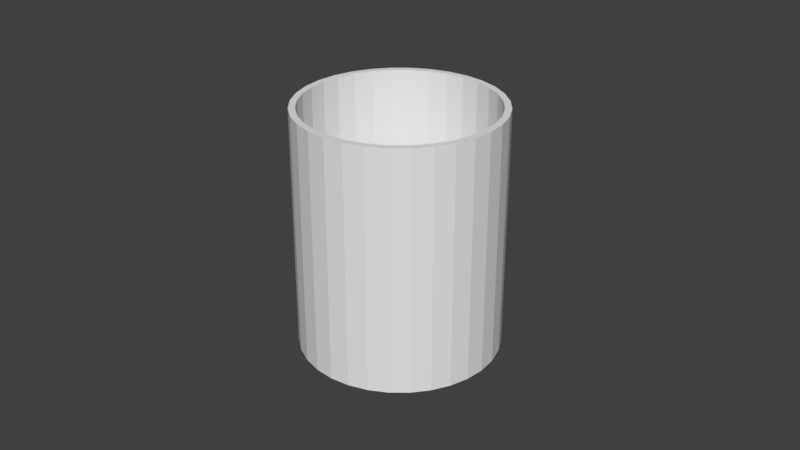 # Source: AnglerbotPropeller.blend  (saved by Blender 2.79.0; exported with 4.5.12 LTS)
import bpy
from mathutils import Matrix  # noqa: F401  (used for matrix-valued properties, if any)

bpy.ops.wm.read_factory_settings(use_empty=True)
scene = bpy.context.scene
scene.name = 'Scene'

# ---- collections
col_collection_1 = bpy.data.collections.new('Collection 1'); scene.collection.children.link(col_collection_1)

# ---- world
world_world = bpy.data.worlds.new('World'); scene.world = world_world
world_world.color = (0.05088, 0.05088, 0.05088)
world_world.use_sun_shadow = False
world_world.sun_shadow_jitter_overblur = 0.0
world_world.cycles.sampling_method = 'MANUAL'

# ---- meshes
me_cylinder_001 = bpy.data.meshes.new('Cylinder.001')
me_cylinder_001.from_pydata([(-0.007955, 0.007955, 0.01), (-0.002195, 0.01103, 0.0), (-0.004305, 0.01039, 0.0), (-0.00625, 0.009354, 0.0), (-0.007955, 0.007955, 0.0), (-0.009354, 0.00625, 0.0), (-0.01039, 0.004306, 0.0), (-0.01103, 0.002195, 0.0), (-0.00625, 0.009354, 0.01), (-0.01103, -0.002194, 0.0), (-0.01039, -0.004305, 0.0), (-0.009354, -0.00625, 0.0), (-0.007955, -0.007955, 0.0), (-0.00625, -0.009354, 0.0), (-0.004305, -0.01039, 0.0), (-0.002195, -0.01103, 0.0), (-0.004305, 0.01039, 0.01), (0.002195, -0.01103, 0.0), (0.004305, -0.01039, 0.0), (0.00625, -0.009354, 0.0), (0.007955, -0.007955, 0.0), (0.009354, -0.00625, 0.0), (0.01039, -0.004305, 0.0), (0.01103, -0.002194, 0.0), (-0.002195, 0.01103, 0.01), (0.01103, 0.002195, 0.0), (0.01039, 0.004306, 0.0), (0.009354, 0.00625, 0.0), (0.007955, 0.007955, 0.0), (0.00625, 0.009354, 0.0), (0.004305, 0.01039, 0.0), (0.002195, 0.01103, 0.0), (-0.003386, 0.01425, 0.0), (-0.004367, 0.01909, 0.0), (-0.00357, 0.02264, 0.0), (-0.001365, 0.0254, 0.0), (0.00133, 0.0265, 0.0), (0.004148, 0.02638, 0.0), (0.006047, 0.02577, 0.0), (0.006843, 0.02491, 0.0), (0.007027, 0.02313, 0.0), (0.006598, 0.02136, 0.0), (0.01425, 0.003386, 0.0), (0.01909, 0.004367, 0.0), (0.02264, 0.00357, 0.0), (0.0254, 0.001365, 0.0), (0.0265, -0.00133, 0.0), (0.02638, -0.004148, 0.0), (0.02577, -0.006047, 0.0), (0.02491, -0.006843, 0.0), (0.02313, -0.007027, 0.0), (0.02136, -0.006598, 0.0), (0.003386, -0.01425, 0.0), (0.004367, -0.01909, 0.0), (0.00357, -0.02264, 0.0), (0.001365, -0.0254, 0.0), (-0.00133, -0.0265, 0.0), (-0.004148, -0.02638, 0.0), (-0.006047, -0.02577, 0.0), (-0.006843, -0.02491, 0.0), (-0.007027, -0.02313, 0.0), (-0.006598, -0.02136, 0.0), (-0.01425, -0.003386, 0.0), (-0.01909, -0.004367, 0.0), (-0.02264, -0.00357, 0.0), (-0.0254, -0.001365, 0.0), (-0.0265, 0.00133, 0.0), (-0.02638, 0.004148, 0.0), (-0.02577, 0.006047, 0.0), (-0.02491, 0.006843, 0.0), (-0.02313, 0.007027, 0.0), (-0.02136, 0.006598, 0.0), (-0.009354, 0.00625, 0.01), (-0.01039, 0.004306, 0.01), (-0.01103, 0.002195, 0.01), (-0.01103, -0.002194, 0.01), (-0.01039, -0.004305, 0.01), (-0.009354, -0.00625, 0.01), (-0.007955, -0.007955, 0.01), (-0.00625, -0.009354, 0.01), (-0.004305, -0.01039, 0.01), (-0.002195, -0.01103, 0.01), (0.002195, -0.01103, 0.01), (0.004305, -0.01039, 0.01), (0.00625, -0.009354, 0.01), (0.007955, -0.007955, 0.01), (0.009354, -0.00625, 0.01), (0.01039, -0.004305, 0.01), (0.01103, -0.002194, 0.01), (0.01103, 0.002195, 0.01), (0.01039, 0.004306, 0.01), (0.009354, 0.00625, 0.01), (0.007955, 0.007955, 0.01), (0.00625, 0.009354, 0.01), (0.004305, 0.01039, 0.01), (0.002195, 0.01103, 0.01), (-0.003386, 0.01425, 0.01), (-0.004367, 0.01909, 0.01), (-0.00357, 0.02264, 0.01), (-0.001365, 0.0254, 0.01), (0.00133, 0.0265, 0.01), (0.004148, 0.02638, 0.01), (0.006047, 0.02577, 0.01), (0.006843, 0.02491, 0.01), (0.007027, 0.02313, 0.01), (0.006598, 0.02136, 0.01), (0.01425, 0.003386, 0.01), (0.01909, 0.004367, 0.01), (0.02264, 0.00357, 0.01), (0.0254, 0.001365, 0.01), (0.0265, -0.00133, 0.01), (0.02638, -0.004148, 0.01), (0.02577, -0.006047, 0.01), (0.02491, -0.006843, 0.01), (0.02313, -0.007027, 0.01), (0.02136, -0.006598, 0.01), (0.003386, -0.01425, 0.01), (0.004367, -0.01909, 0.01), (0.00357, -0.02264, 0.01), (0.001365, -0.0254, 0.01), (-0.00133, -0.0265, 0.01), (-0.004148, -0.02638, 0.01), (-0.006047, -0.02577, 0.01), (-0.006843, -0.02491, 0.01), (-0.007027, -0.02313, 0.01), (-0.006598, -0.02136, 0.01), (-0.01425, -0.003386, 0.01), (-0.01909, -0.004367, 0.01), (-0.02264, -0.00357, 0.01), (-0.0254, -0.001365, 0.01), (-0.0265, 0.00133, 0.01), (-0.02638, 0.004148, 0.01), (-0.02577, 0.006047, 0.01), (-0.02491, 0.006843, 0.01), (-0.02313, 0.007027, 0.01), (-0.02136, 0.006598, 0.01)], [], [(67, 68, 65, 66), (69, 64, 65, 68), (7, 9, 62, 71), (37, 38, 35, 36), (71, 62, 63, 70), (69, 70, 63, 64), (46, 47, 48, 45), (44, 45, 48, 49), (43, 44, 49, 50), (42, 43, 50, 51), (51, 23, 25, 42), (38, 39, 34, 35), (33, 34, 39, 40), (32, 33, 40, 41), (41, 31, 1, 32), (56, 57, 58, 55), (54, 55, 58, 59), (53, 54, 59, 60), (52, 53, 60, 61), (52, 61, 15, 17), (15, 14, 18, 17), (14, 13, 19, 18), (13, 12, 20, 19), (12, 11, 21, 20), (11, 10, 22, 21), (10, 9, 23, 22), (2, 1, 31, 30), (3, 2, 30, 29), (4, 3, 29, 28), (5, 4, 28, 27), (6, 5, 27, 26), (7, 6, 26, 25), (7, 25, 23, 9), (131, 130, 129, 132), (133, 132, 129, 128), (74, 135, 126, 75), (101, 100, 99, 102), (135, 134, 127, 126), (133, 128, 127, 134), (110, 109, 112, 111), (108, 113, 112, 109), (107, 114, 113, 108), (106, 115, 114, 107), (115, 106, 89, 88), (102, 99, 98, 103), (97, 104, 103, 98), (96, 105, 104, 97), (105, 96, 24, 95), (120, 119, 122, 121), (118, 123, 122, 119), (117, 124, 123, 118), (116, 125, 124, 117), (116, 82, 81, 125), (81, 82, 83, 80), (80, 83, 84, 79), (79, 84, 85, 78), (78, 85, 86, 77), (77, 86, 87, 76), (76, 87, 88, 75), (16, 94, 95, 24), (8, 93, 94, 16), (0, 92, 93, 8), (72, 91, 92, 0), (73, 90, 91, 72), (74, 89, 90, 73), (74, 75, 88, 89), (49, 113, 114, 50), (9, 75, 126, 62), (50, 114, 115, 51), (26, 90, 89, 25), (52, 116, 117, 53), (27, 91, 90, 26), (53, 117, 118, 54), (28, 92, 91, 27), (2, 16, 24, 1), (54, 118, 119, 55), (29, 93, 92, 28), (3, 8, 16, 2), (55, 119, 120, 56), (30, 94, 93, 29), (4, 0, 8, 3), (56, 120, 121, 57), (31, 95, 94, 30), (5, 72, 0, 4), (57, 121, 122, 58), (6, 73, 72, 5), (58, 122, 123, 59), (32, 96, 97, 33), (7, 74, 73, 6), (59, 123, 124, 60), (33, 97, 98, 34), (60, 124, 125, 61), (34, 98, 99, 35), (62, 126, 127, 63), (35, 99, 100, 36), (10, 76, 75, 9), (63, 127, 128, 64), (36, 100, 101, 37), (11, 77, 76, 10), (64, 128, 129, 65), (37, 101, 102, 38), (12, 78, 77, 11), (65, 129, 130, 66), (38, 102, 103, 39), (13, 79, 78, 12), (66, 130, 131, 67), (39, 103, 104, 40), (14, 80, 79, 13), (67, 131, 132, 68), (40, 104, 105, 41), (15, 81, 80, 14), (68, 132, 133, 69), (41, 105, 95, 31), (69, 133, 134, 70), (1, 24, 96, 32), (70, 134, 135, 71), (42, 106, 107, 43), (18, 83, 82, 17), (17, 82, 116, 52), (43, 107, 108, 44), (19, 84, 83, 18), (61, 125, 81, 15), (44, 108, 109, 45), (20, 85, 84, 19), (51, 115, 88, 23), (45, 109, 110, 46), (21, 86, 85, 20), (25, 89, 106, 42), (46, 110, 111, 47), (22, 87, 86, 21), (47, 111, 112, 48), (23, 88, 87, 22), (48, 112, 113, 49), (71, 135, 74, 7)])
me_cylinder_001.use_remesh_preserve_volume = False
me_cylinder_001.use_remesh_preserve_attributes = False
me_cylinder_001.use_mirror_vertex_groups = False
me_cylinder_001.update()
me_cylinder = bpy.data.meshes.new('Cylinder')
me_cylinder.from_pydata([(4.578e-08, 0.031, -0.0375), (4.578e-08, 0.031, 0.0375), (0.006048, 0.0304, -0.0375), (0.006048, 0.0304, 0.0375), (0.01186, 0.02864, -0.0375), (0.01186, 0.02864, 0.0375), (0.01722, 0.02578, -0.0375), (0.01722, 0.02578, 0.0375), (0.02192, 0.02192, -0.0375), (0.02192, 0.02192, 0.0375), (0.02578, 0.01722, -0.0375), (0.02578, 0.01722, 0.0375), (0.02864, 0.01186, -0.0375), (0.02864, 0.01186, 0.0375), (0.0304, 0.006048, -0.0375), (0.0304, 0.006048, 0.0375), (0.031, 2.848e-07, -0.0375), (0.031, 2.848e-07, 0.0375), (0.0304, -0.006048, -0.0375), (0.0304, -0.006048, 0.0375), (0.02864, -0.01186, -0.0375), (0.02864, -0.01186, 0.0375), (0.02578, -0.01722, -0.0375), (0.02578, -0.01722, 0.0375), (0.02192, -0.02192, -0.0375), (0.02192, -0.02192, 0.0375), (0.01722, -0.02578, -0.0375), (0.01722, -0.02578, 0.0375), (0.01186, -0.02864, -0.0375), (0.01186, -0.02864, 0.0375), (0.006048, -0.0304, -0.0375), (0.006048, -0.0304, 0.0375), (3.567e-08, -0.031, -0.0375), (3.567e-08, -0.031, 0.0375), (-0.006048, -0.0304, -0.0375), (-0.006048, -0.0304, 0.0375), (-0.01186, -0.02864, -0.0375), (-0.01186, -0.02864, 0.0375), (-0.01722, -0.02578, -0.0375), (-0.01722, -0.02578, 0.0375), (-0.02192, -0.02192, -0.0375), (-0.02192, -0.02192, 0.0375), (-0.02578, -0.01722, -0.0375), (-0.02578, -0.01722, 0.0375), (-0.02864, -0.01186, -0.0375), (-0.02864, -0.01186, 0.0375), (-0.0304, -0.006047, -0.0375), (-0.0304, -0.006047, 0.0375), (-0.031, 3.124e-07, -0.0375), (-0.031, 3.124e-07, 0.0375), (-0.0304, 0.006048, -0.0375), (-0.0304, 0.006048, 0.0375), (-0.02864, 0.01186, -0.0375), (-0.02864, 0.01186, 0.0375), (-0.02578, 0.01722, -0.0375), (-0.02578, 0.01722, 0.0375), (-0.02192, 0.02192, -0.0375), (-0.02192, 0.02192, 0.0375), (-0.01722, 0.02578, -0.0375), (-0.01722, 0.02578, 0.0375), (-0.01186, 0.02864, -0.0375), (-0.01186, 0.02864, 0.0375), (-0.006048, 0.0304, -0.0375), (-0.006048, 0.0304, 0.0375), (4.595e-08, 0.029, 0.0375), (0.005658, 0.02844, 0.0375), (0.0111, 0.02679, 0.0375), (0.01611, 0.02411, 0.0375), (0.02051, 0.02051, 0.0375), (0.02411, 0.01611, 0.0375), (0.02679, 0.0111, 0.0375), (0.02844, 0.005658, 0.0375), (0.029, 2.853e-07, 0.0375), (0.02844, -0.005657, 0.0375), (0.02679, -0.0111, 0.0375), (0.02411, -0.01611, 0.0375), (0.02051, -0.02051, 0.0375), (0.01611, -0.02411, 0.0375), (0.0111, -0.02679, 0.0375), (0.005658, -0.02844, 0.0375), (3.65e-08, -0.029, 0.0375), (-0.005658, -0.02844, 0.0375), (-0.0111, -0.02679, 0.0375), (-0.01611, -0.02411, 0.0375), (-0.02051, -0.02051, 0.0375), (-0.02411, -0.01611, 0.0375), (-0.02679, -0.0111, 0.0375), (-0.02844, -0.005657, 0.0375), (-0.029, 3.111e-07, 0.0375), (-0.02844, 0.005658, 0.0375), (-0.02679, 0.0111, 0.0375), (-0.02411, 0.01611, 0.0375), (-0.02051, 0.02051, 0.0375), (-0.01611, 0.02411, 0.0375), (-0.0111, 0.02679, 0.0375), (-0.005658, 0.02844, 0.0375), (4.595e-08, 0.029, -0.0375), (0.005658, 0.02844, -0.0375), (0.0111, 0.02679, -0.0375), (0.01611, 0.02411, -0.0375), (0.02051, 0.02051, -0.0375), (0.02411, 0.01611, -0.0375), (0.02679, 0.0111, -0.0375), (0.02844, 0.005658, -0.0375), (0.029, 2.853e-07, -0.0375), (0.02844, -0.005657, -0.0375), (0.02679, -0.0111, -0.0375), (0.02411, -0.01611, -0.0375), (0.02051, -0.02051, -0.0375), (0.01611, -0.02411, -0.0375), (0.0111, -0.02679, -0.0375), (0.005658, -0.02844, -0.0375), (3.65e-08, -0.029, -0.0375), (-0.005658, -0.02844, -0.0375), (-0.0111, -0.02679, -0.0375), (-0.01611, -0.02411, -0.0375), (-0.02051, -0.02051, -0.0375), (-0.02411, -0.01611, -0.0375), (-0.02679, -0.0111, -0.0375), (-0.02844, -0.005657, -0.0375), (-0.029, 3.111e-07, -0.0375), (-0.02844, 0.005658, -0.0375), (-0.02679, 0.0111, -0.0375), (-0.02411, 0.01611, -0.0375), (-0.02051, 0.02051, -0.0375), (-0.01611, 0.02411, -0.0375), (-0.0111, 0.02679, -0.0375), (-0.005658, 0.02844, -0.0375)], [], [(0, 1, 3, 2), (2, 3, 5, 4), (4, 5, 7, 6), (6, 7, 9, 8), (8, 9, 11, 10), (10, 11, 13, 12), (12, 13, 15, 14), (14, 15, 17, 16), (16, 17, 19, 18), (18, 19, 21, 20), (20, 21, 23, 22), (22, 23, 25, 24), (24, 25, 27, 26), (26, 27, 29, 28), (28, 29, 31, 30), (30, 31, 33, 32), (32, 33, 35, 34), (34, 35, 37, 36), (36, 37, 39, 38), (38, 39, 41, 40), (40, 41, 43, 42), (42, 43, 45, 44), (44, 45, 47, 46), (46, 47, 49, 48), (48, 49, 51, 50), (50, 51, 53, 52), (52, 53, 55, 54), (54, 55, 57, 56), (56, 57, 59, 58), (58, 59, 61, 60), (60, 61, 63, 62), (62, 63, 1, 0), (35, 33, 80, 81), (53, 51, 89, 90), (9, 7, 67, 68), (27, 25, 76, 77), (45, 43, 85, 86), (63, 61, 94, 95), (19, 17, 72, 73), (37, 35, 81, 82), (55, 53, 90, 91), (11, 9, 68, 69), (29, 27, 77, 78), (47, 45, 86, 87), (3, 1, 64, 65), (1, 63, 95, 64), (21, 19, 73, 74), (39, 37, 82, 83), (57, 55, 91, 92), (13, 11, 69, 70), (31, 29, 78, 79), (49, 47, 87, 88), (5, 3, 65, 66), (23, 21, 74, 75), (41, 39, 83, 84), (59, 57, 92, 93), (15, 13, 70, 71), (33, 31, 79, 80), (51, 49, 88, 89), (7, 5, 66, 67), (25, 23, 75, 76), (43, 41, 84, 85), (61, 59, 93, 94), (17, 15, 71, 72), (86, 85, 117, 118), (73, 72, 104, 105), (87, 86, 118, 119), (74, 73, 105, 106), (88, 87, 119, 120), (75, 74, 106, 107), (89, 88, 120, 121), (76, 75, 107, 108), (90, 89, 121, 122), (77, 76, 108, 109), (91, 90, 122, 123), (78, 77, 109, 110), (65, 64, 96, 97), (92, 91, 123, 124), (79, 78, 110, 111), (66, 65, 97, 98), (93, 92, 124, 125), (80, 79, 111, 112), (67, 66, 98, 99), (94, 93, 125, 126), (81, 80, 112, 113), (68, 67, 99, 100), (95, 94, 126, 127), (82, 81, 113, 114), (69, 68, 100, 101), (64, 95, 127, 96), (83, 82, 114, 115), (70, 69, 101, 102), (84, 83, 115, 116), (71, 70, 102, 103), (85, 84, 116, 117), (72, 71, 103, 104), (22, 24, 108, 107), (20, 22, 107, 106), (18, 20, 106, 105), (16, 18, 105, 104), (14, 16, 104, 103), (12, 14, 103, 102), (10, 12, 102, 101), (8, 10, 101, 100), (6, 8, 100, 99), (4, 6, 99, 98), (2, 4, 98, 97), (0, 2, 97, 96), (62, 0, 96, 127), (60, 62, 127, 126), (58, 60, 126, 125), (56, 58, 125, 124), (54, 56, 124, 123), (52, 54, 123, 122), (50, 52, 122, 121), (48, 50, 121, 120), (46, 48, 120, 119), (44, 46, 119, 118), (42, 44, 118, 117), (40, 42, 117, 116), (38, 40, 116, 115), (36, 38, 115, 114), (34, 36, 114, 113), (32, 34, 113, 112), (30, 32, 112, 111), (28, 30, 111, 110), (26, 28, 110, 109), (24, 26, 109, 108)])
me_cylinder.use_remesh_preserve_volume = False
me_cylinder.use_remesh_preserve_attributes = False
me_cylinder.use_mirror_vertex_groups = False
me_cylinder.update()

# ---- objects
ob_propeller = bpy.data.objects.new('Propeller', me_cylinder_001)
ob_propellercasing = bpy.data.objects.new('PropellerCasing', me_cylinder)

# ---- transforms, parenting, visibility, modifiers, constraints
ob_propeller.location = (0.0, 0.0, 0.0)
ob_propeller.lineart.crease_threshold = 0.0
ob_propellercasing.location = (0.0, 0.0, 0.0)
ob_propellercasing.lineart.crease_threshold = 0.0

# ---- collection membership
col_collection_1.objects.link(ob_propeller)
col_collection_1.objects.link(ob_propellercasing)

# ---- scene / render settings (as saved in the file)
scene.frame_start = 1; scene.frame_end = 250; scene.frame_set(1)
scene.render.engine = 'BLENDER_EEVEE_NEXT'
scene.render.resolution_percentage = 50
scene.render.dither_intensity = 0.0
scene.cycles.use_denoising = False
scene.cycles.samples = 128
scene.cycles.sampling_pattern = 'TABULATED_SOBOL'
scene.cycles.use_adaptive_sampling = False
scene.cycles.use_light_tree = False
scene.cycles.blur_glossy = 0.0
scene.cycles.sample_clamp_indirect = 0.0
scene.view_settings.view_transform = 'Standard'
bpy.context.view_layer.update()

# ---- added for rendering (the .blend has no active camera and no usable light): camera, sun
cam_auto = bpy.data.cameras.new('AutoCamera')
cam_auto.lens = 50.0
cam_auto.sensor_width = 36.0
cam_auto.clip_end = 1000.0
ob_auto_camera = bpy.data.objects.new('AutoCamera', cam_auto)
scene.collection.objects.link(ob_auto_camera)
ob_auto_camera.location = (0.185045, -0.222054, 0.148036)
ob_auto_camera.rotation_euler = (1.09748, -7.21219e-08, 0.694738)
scene.camera = ob_auto_camera
light_auto_sun = bpy.data.lights.new('AutoSun', 'SUN')
light_auto_sun.energy = 3.0
light_auto_sun.angle = 0.0523599
ob_auto_sun = bpy.data.objects.new('AutoSun', light_auto_sun)
scene.collection.objects.link(ob_auto_sun)
ob_auto_sun.rotation_euler = (0.872665, 0.174533, 0.523599)
bpy.context.view_layer.update()
